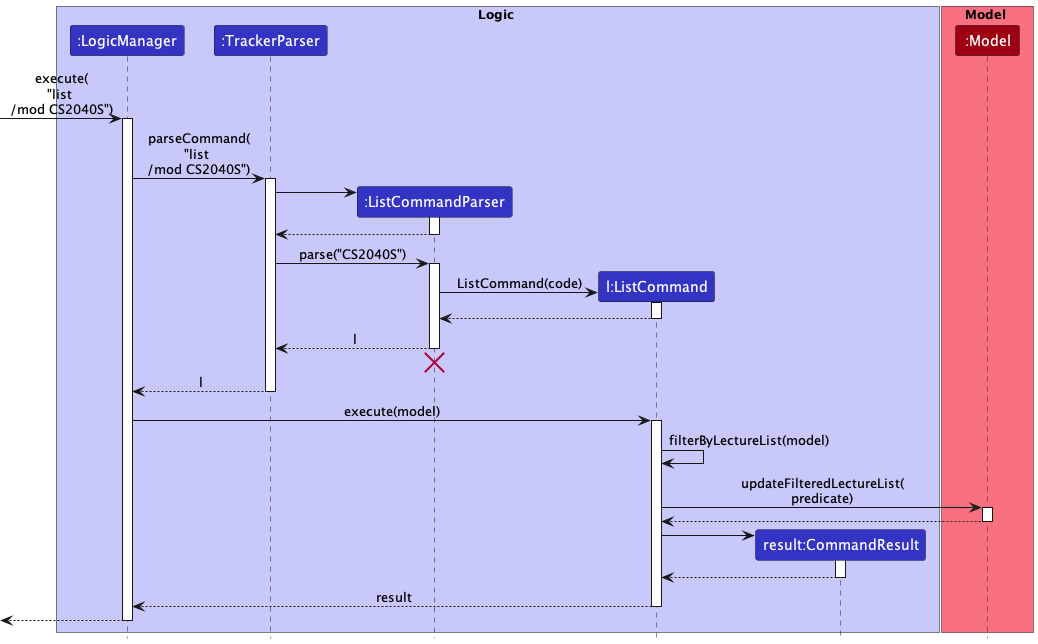

The diagram above was rendered by PlantUML. Its source (embedded in the PNG):
@startuml
!include style.puml

box Logic LOGIC_COLOR_T1
participant ":LogicManager" as LogicManager LOGIC_COLOR
participant ":TrackerParser" as TrackerParser LOGIC_COLOR
participant ":ListCommandParser" as ListCommandParser LOGIC_COLOR
participant "l:ListCommand" as ListCommand LOGIC_COLOR
participant "result:CommandResult" as CommandResult LOGIC_COLOR
end box

box Model MODEL_COLOR_T1
participant ":Model" as Model MODEL_COLOR
end box

[-> LogicManager : execute(\n"list \n/mod CS2040S")
activate LogicManager

LogicManager -> TrackerParser : parseCommand(\n"list \n/mod CS2040S")
activate TrackerParser

create ListCommandParser
TrackerParser -> ListCommandParser
activate ListCommandParser

ListCommandParser --> TrackerParser
deactivate ListCommandParser

TrackerParser -> ListCommandParser : parse("CS2040S")
activate ListCommandParser

create ListCommand
ListCommandParser -> ListCommand : ListCommand(code)
activate ListCommand

ListCommand --> ListCommandParser
deactivate ListCommand

ListCommandParser --> TrackerParser : l
deactivate ListCommandParser

ListCommandParser -[hidden]-> TrackerParser
destroy ListCommandParser

TrackerParser --> LogicManager : l
deactivate TrackerParser

LogicManager -> ListCommand : execute(model)
activate ListCommand

ListCommand -> ListCommand : filterByLectureList(model)

ListCommand -> Model : updateFilteredLectureList(\npredicate)
activate Model

Model --> ListCommand
deactivate Model

create CommandResult
ListCommand -> CommandResult
activate CommandResult

CommandResult --> ListCommand
deactivate CommandResult

ListCommand --> LogicManager : result
deactivate ListCommand

[<--LogicManager
deactivate LogicManager
@enduml